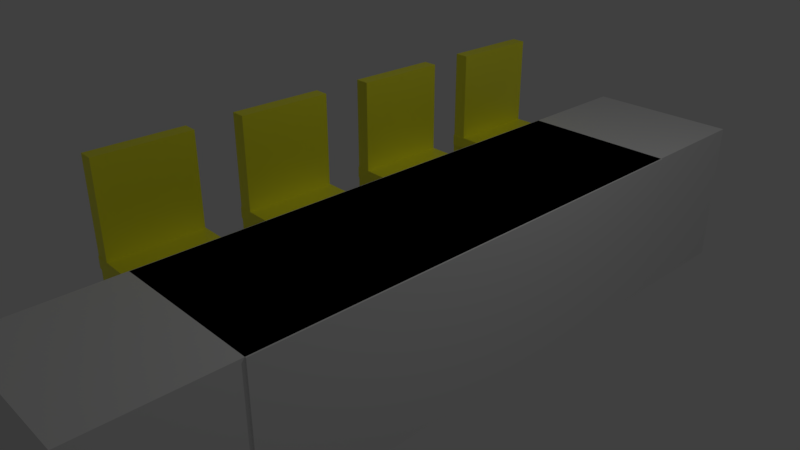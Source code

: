 # Source: seatrow_yellow.blend  (saved by Blender 2.80.42; exported with 4.5.12 LTS)
import bpy
from mathutils import Matrix  # noqa: F401  (used for matrix-valued properties, if any)

bpy.ops.wm.read_factory_settings(use_empty=True)
scene = bpy.context.scene
scene.name = 'Scene'

# ---- collections
col_collection_1 = bpy.data.collections.new('Collection 1'); scene.collection.children.link(col_collection_1)

# ---- materials (node trees are filled in below, after node groups)
mat_material_016 = bpy.data.materials.new('Material.016')
mat_material_016.alpha_threshold = 0.0
mat_material_016.use_transparent_shadow = False
mat_material_016.diffuse_color = (0.9734, 0.9473, 0.02217, 1.0)
mat_material_016.roughness = 0.5
mat_material_015 = bpy.data.materials.new('Material.015')
mat_material_015.alpha_threshold = 0.0
mat_material_015.use_transparent_shadow = False
mat_material_015.diffuse_color = (0.9734, 0.9473, 0.02217, 1.0)
mat_material_015.roughness = 0.5
mat_material_014 = bpy.data.materials.new('Material.014')
mat_material_014.alpha_threshold = 0.0
mat_material_014.use_transparent_shadow = False
mat_material_014.diffuse_color = (0.9734, 0.9473, 0.02217, 1.0)
mat_material_014.roughness = 0.5

# ---- material node trees
mat_material_016.use_nodes = True; mat_material_016.node_tree.nodes.clear()
_N = mat_material_016.node_tree.nodes; _L = mat_material_016.node_tree.links
n0 = _N.new('ShaderNodeOutputMaterial'); n0.name = 'Material Output'; n0.location = (300, 300)
n1 = _N.new('ShaderNodeBsdfPrincipled'); n1.name = 'Principled BSDF'; n1.location = (10, 300)
n1.distribution = 'GGX'
n1.subsurface_method = 'BURLEY'
n1.inputs[0].default_value = (0.9734, 0.9473, 0.02217, 1.0)
n1.inputs[3].default_value = 1.45
_L.new(n1.outputs[0], n0.inputs[0])
n0.is_active_output = True
mat_material_015.use_nodes = True; mat_material_015.node_tree.nodes.clear()
_N = mat_material_015.node_tree.nodes; _L = mat_material_015.node_tree.links
n0 = _N.new('ShaderNodeOutputMaterial'); n0.name = 'Material Output'; n0.location = (300, 300)
n1 = _N.new('ShaderNodeBsdfPrincipled'); n1.name = 'Principled BSDF'; n1.location = (10, 300)
n1.distribution = 'GGX'
n1.subsurface_method = 'BURLEY'
n1.inputs[0].default_value = (0.9734, 0.9473, 0.02217, 1.0)
n1.inputs[3].default_value = 1.45
_L.new(n1.outputs[0], n0.inputs[0])
n0.is_active_output = True
mat_material_014.use_nodes = True; mat_material_014.node_tree.nodes.clear()
_N = mat_material_014.node_tree.nodes; _L = mat_material_014.node_tree.links
n0 = _N.new('ShaderNodeOutputMaterial'); n0.name = 'Material Output'; n0.location = (300, 300)
n1 = _N.new('ShaderNodeBsdfPrincipled'); n1.name = 'Principled BSDF'; n1.location = (10, 300)
n1.distribution = 'GGX'
n1.subsurface_method = 'BURLEY'
n1.inputs[0].default_value = (0.9734, 0.9473, 0.02217, 1.0)
n1.inputs[3].default_value = 1.45
_L.new(n1.outputs[0], n0.inputs[0])
n0.is_active_output = True

# ---- world
world_world = bpy.data.worlds.new('World'); scene.world = world_world
world_world.color = (0.05088, 0.05088, 0.05088)
world_world.use_sun_shadow = False
world_world.sun_shadow_jitter_overblur = 0.0
world_world.cycles.sampling_method = 'MANUAL'

# ---- cameras
cam_camera = bpy.data.cameras.new('Camera')
cam_camera.clip_end = 100.0
cam_camera.lens = 35.0
cam_camera.sensor_width = 32.0
cam_camera.sensor_height = 18.0
cam_camera.ortho_scale = 7.314
cam_camera.dof.focus_distance = 0.0
cam_camera.dof.aperture_fstop = 128.0

# ---- lights
light_lamp = bpy.data.lights.new('Lamp', 'POINT')
light_lamp.transmission_factor = 0.0
light_lamp.cutoff_distance = 30.0
light_lamp.energy = 100.0
light_lamp.shadow_buffer_clip_start = 1.001
light_lamp.shadow_soft_size = 0.1
light_lamp.shadow_maximum_resolution = 0.006
light_lamp.use_absolute_resolution = True

# ---- meshes
me_cube_001 = bpy.data.meshes.new('Cube.001')
me_cube_001.from_pydata([(-1.0, -1.0, -1.0), (-1.0, -1.0, 1.0), (-1.0, 1.0, -1.0), (-1.0, 1.0, 1.0), (1.0, -1.0, -1.0), (1.0, -1.0, 1.0), (1.0, 1.0, -1.0), (1.0, 1.0, 1.0)], [], [(0, 1, 3, 2), (2, 3, 7, 6), (6, 7, 5, 4), (4, 5, 1, 0), (2, 6, 4, 0), (7, 3, 1, 5)])
_uv = me_cube_001.uv_layers.new(name='UVMap')
_uv.uv.foreach_set('vector', [0.375, 0.0, 0.625, 0.0, 0.625, 0.25, 0.375, 0.25, 0.375, 0.25, 0.625, 0.25, 0.625, 0.5, 0.375, 0.5, 0.375, 0.5, 0.625, 0.5, 0.625, 0.75, 0.375, 0.75, 0.375, 0.75, 0.625, 0.75, 0.625, 1.0, 0.375, 1.0, 0.125, 0.5, 0.375, 0.5, 0.375, 0.75, 0.125, 0.75, 0.625, 0.5, 0.875, 0.5, 0.875, 0.75, 0.625, 0.75])
me_cube_001.use_remesh_preserve_volume = False
me_cube_001.use_remesh_preserve_attributes = False
me_cube_001.use_mirror_vertex_groups = False
me_cube_001.update()
me_cube_000 = bpy.data.meshes.new('Cube.000')
me_cube_000.from_pydata([(-1.0, -1.0, -1.0), (-1.0, -1.0, 1.0), (-1.0, 1.0, -1.0), (-1.0, 1.0, 1.0), (1.0, -1.0, -1.0), (1.0, -1.0, 1.0), (1.0, 1.0, -1.0), (1.0, 1.0, 1.0), (0.5592, -1.154, -2.473), (0.5592, -1.154, -1.224), (0.5592, 1.597, -2.473), (0.5592, 1.597, -1.224), (0.9821, -1.154, -2.473), (0.9821, -1.154, -1.224), (0.9821, 1.597, -2.473), (0.9821, 1.597, -1.224), (0.5677, 9.272, -2.5), (0.5677, 9.272, -1.251), (0.5677, 12.02, -2.5), (0.5677, 12.02, -1.251), (0.9907, 9.272, -2.5), (0.9907, 9.272, -1.251), (0.9907, 12.02, -2.5), (0.9907, 12.02, -1.251), (-1.006, -1.052, -2.482), (-1.006, -1.052, -1.233), (-1.006, 1.699, -2.482), (-1.006, 1.699, -1.233), (-0.583, -1.052, -2.482), (-0.583, -1.052, -1.233), (-0.583, 1.699, -2.482), (-0.583, 1.699, -1.233), (-1.003, 9.091, -2.5), (-1.003, 9.091, -1.251), (-1.003, 11.84, -2.5), (-1.003, 11.84, -1.251), (-0.5798, 9.091, -2.5), (-0.5798, 9.091, -1.251), (-0.5798, 11.84, -2.5), (-0.5798, 11.84, -1.251), (-1.018, -1.113, -1.249), (-1.018, -1.113, -0.9976), (-1.018, 12.04, -1.249), (-1.018, 12.04, -0.9976), (1.005, -1.113, -1.249), (1.005, -1.113, -0.9976), (1.005, 12.04, -1.249), (1.005, 12.04, -0.9976), (-10.07, -0.8638, -0.9805), (-10.07, -0.8638, 1.019), (-10.07, 1.136, -0.9805), (-10.07, 1.136, 1.019), (-8.072, -0.8638, -0.9805), (-8.072, -0.8638, 1.019), (-8.072, 1.136, -0.9805), (-8.072, 1.136, 1.019), (-8.513, -1.017, -2.454), (-8.513, -1.017, -1.205), (-8.513, 1.734, -2.454), (-8.513, 1.734, -1.205), (-8.09, -1.017, -2.454), (-8.09, -1.017, -1.205), (-8.09, 1.734, -2.454), (-8.09, 1.734, -1.205), (-8.504, 9.408, -2.481), (-8.504, 9.408, -1.232), (-8.504, 12.16, -2.481), (-8.504, 12.16, -1.232), (-8.081, 9.408, -2.481), (-8.081, 9.408, -1.232), (-8.081, 12.16, -2.481), (-8.081, 12.16, -1.232), (-10.08, -0.9155, -2.463), (-10.08, -0.9155, -1.214), (-10.08, 1.835, -2.463), (-10.08, 1.835, -1.214), (-9.655, -0.9155, -2.463), (-9.655, -0.9155, -1.214), (-9.655, 1.835, -2.463), (-9.655, 1.835, -1.214), (-10.07, 9.227, -2.481), (-10.07, 9.227, -1.232), (-10.07, 11.98, -2.481), (-10.07, 11.98, -1.232), (-9.652, 9.227, -2.481), (-9.652, 9.227, -1.232), (-9.652, 11.98, -2.481), (-9.652, 11.98, -1.232), (-10.09, -0.9767, -1.23), (-10.09, -0.9767, -0.9781), (-10.09, 12.18, -1.23), (-10.09, 12.18, -0.9781), (-8.067, -0.9767, -1.23), (-8.067, -0.9767, -0.9781), (-8.067, 12.18, -1.23), (-8.067, 12.18, -0.9781), (-7.079, -0.9449, -0.9805), (-7.079, -0.9449, 1.019), (-7.079, 1.055, -0.9805), (-7.079, 1.055, 1.019), (-5.079, -0.9449, -0.9805), (-5.079, -0.9449, 1.019), (-5.079, 1.055, -0.9805), (-5.079, 1.055, 1.019), (-5.52, -1.098, -2.454), (-5.52, -1.098, -1.205), (-5.52, 1.652, -2.454), (-5.52, 1.652, -1.205), (-5.097, -1.098, -2.454), (-5.097, -1.098, -1.205), (-5.097, 1.652, -2.454), (-5.097, 1.652, -1.205), (-5.511, 9.327, -2.481), (-5.511, 9.327, -1.232), (-5.511, 12.08, -2.481), (-5.511, 12.08, -1.232), (-5.088, 9.327, -2.481), (-5.088, 9.327, -1.232), (-5.088, 12.08, -2.481), (-5.088, 12.08, -1.232), (-7.085, -0.9966, -2.463), (-7.085, -0.9966, -1.214), (-7.085, 1.754, -2.463), (-7.085, 1.754, -1.214), (-6.662, -0.9966, -2.463), (-6.662, -0.9966, -1.214), (-6.662, 1.754, -2.463), (-6.662, 1.754, -1.214), (-7.082, 9.146, -2.481), (-7.082, 9.146, -1.232), (-7.082, 11.9, -2.481), (-7.082, 11.9, -1.232), (-6.659, 9.146, -2.481), (-6.659, 9.146, -1.232), (-6.659, 11.9, -2.481), (-6.659, 11.9, -1.232), (-7.097, -1.058, -1.23), (-7.097, -1.058, -0.9781), (-7.097, 12.1, -1.23), (-7.097, 12.1, -0.9781), (-5.074, -1.058, -1.23), (-5.074, -1.058, -0.9781), (-5.074, 12.1, -1.23), (-5.074, 12.1, -0.9781), (-4.011, -0.9449, -0.9805), (-4.011, -0.9449, 1.019), (-4.011, 1.055, -0.9805), (-4.011, 1.055, 1.019), (-2.011, -0.9449, -0.9805), (-2.011, -0.9449, 1.019), (-2.011, 1.055, -0.9805), (-2.011, 1.055, 1.019), (-2.452, -1.098, -2.454), (-2.452, -1.098, -1.205), (-2.452, 1.652, -2.454), (-2.452, 1.652, -1.205), (-2.029, -1.098, -2.454), (-2.029, -1.098, -1.205), (-2.029, 1.652, -2.454), (-2.029, 1.652, -1.205), (-2.444, 9.327, -2.481), (-2.444, 9.327, -1.232), (-2.444, 12.08, -2.481), (-2.444, 12.08, -1.232), (-2.021, 9.327, -2.481), (-2.021, 9.327, -1.232), (-2.021, 12.08, -2.481), (-2.021, 12.08, -1.232), (-4.017, -0.9966, -2.463), (-4.017, -0.9966, -1.214), (-4.017, 1.754, -2.463), (-4.017, 1.754, -1.214), (-3.594, -0.9966, -2.463), (-3.594, -0.9966, -1.214), (-3.594, 1.754, -2.463), (-3.594, 1.754, -1.214), (-4.014, 9.146, -2.481), (-4.014, 9.146, -1.232), (-4.014, 11.9, -2.481), (-4.014, 11.9, -1.232), (-3.591, 9.146, -2.481), (-3.591, 9.146, -1.232), (-3.591, 11.9, -2.481), (-3.591, 11.9, -1.232), (-4.029, -1.058, -1.23), (-4.029, -1.058, -0.9781), (-4.029, 12.1, -1.23), (-4.029, 12.1, -0.9781), (-2.007, -1.058, -1.23), (-2.007, -1.058, -0.9781), (-2.007, 12.1, -1.23), (-2.007, 12.1, -0.9781)], [], [(0, 1, 3, 2), (2, 3, 7, 6), (6, 7, 5, 4), (4, 5, 1, 0), (2, 6, 4, 0), (7, 3, 1, 5), (8, 9, 11, 10), (10, 11, 15, 14), (14, 15, 13, 12), (12, 13, 9, 8), (10, 14, 12, 8), (15, 11, 9, 13), (16, 17, 19, 18), (18, 19, 23, 22), (22, 23, 21, 20), (20, 21, 17, 16), (18, 22, 20, 16), (23, 19, 17, 21), (24, 25, 27, 26), (26, 27, 31, 30), (30, 31, 29, 28), (28, 29, 25, 24), (26, 30, 28, 24), (31, 27, 25, 29), (32, 33, 35, 34), (34, 35, 39, 38), (38, 39, 37, 36), (36, 37, 33, 32), (34, 38, 36, 32), (39, 35, 33, 37), (40, 41, 43, 42), (42, 43, 47, 46), (46, 47, 45, 44), (44, 45, 41, 40), (42, 46, 44, 40), (47, 43, 41, 45), (48, 49, 51, 50), (50, 51, 55, 54), (54, 55, 53, 52), (52, 53, 49, 48), (50, 54, 52, 48), (55, 51, 49, 53), (56, 57, 59, 58), (58, 59, 63, 62), (62, 63, 61, 60), (60, 61, 57, 56), (58, 62, 60, 56), (63, 59, 57, 61), (64, 65, 67, 66), (66, 67, 71, 70), (70, 71, 69, 68), (68, 69, 65, 64), (66, 70, 68, 64), (71, 67, 65, 69), (72, 73, 75, 74), (74, 75, 79, 78), (78, 79, 77, 76), (76, 77, 73, 72), (74, 78, 76, 72), (79, 75, 73, 77), (80, 81, 83, 82), (82, 83, 87, 86), (86, 87, 85, 84), (84, 85, 81, 80), (82, 86, 84, 80), (87, 83, 81, 85), (88, 89, 91, 90), (90, 91, 95, 94), (94, 95, 93, 92), (92, 93, 89, 88), (90, 94, 92, 88), (95, 91, 89, 93), (96, 97, 99, 98), (98, 99, 103, 102), (102, 103, 101, 100), (100, 101, 97, 96), (98, 102, 100, 96), (103, 99, 97, 101), (104, 105, 107, 106), (106, 107, 111, 110), (110, 111, 109, 108), (108, 109, 105, 104), (106, 110, 108, 104), (111, 107, 105, 109), (112, 113, 115, 114), (114, 115, 119, 118), (118, 119, 117, 116), (116, 117, 113, 112), (114, 118, 116, 112), (119, 115, 113, 117), (120, 121, 123, 122), (122, 123, 127, 126), (126, 127, 125, 124), (124, 125, 121, 120), (122, 126, 124, 120), (127, 123, 121, 125), (128, 129, 131, 130), (130, 131, 135, 134), (134, 135, 133, 132), (132, 133, 129, 128), (130, 134, 132, 128), (135, 131, 129, 133), (136, 137, 139, 138), (138, 139, 143, 142), (142, 143, 141, 140), (140, 141, 137, 136), (138, 142, 140, 136), (143, 139, 137, 141), (144, 145, 147, 146), (146, 147, 151, 150), (150, 151, 149, 148), (148, 149, 145, 144), (146, 150, 148, 144), (151, 147, 145, 149), (152, 153, 155, 154), (154, 155, 159, 158), (158, 159, 157, 156), (156, 157, 153, 152), (154, 158, 156, 152), (159, 155, 153, 157), (160, 161, 163, 162), (162, 163, 167, 166), (166, 167, 165, 164), (164, 165, 161, 160), (162, 166, 164, 160), (167, 163, 161, 165), (168, 169, 171, 170), (170, 171, 175, 174), (174, 175, 173, 172), (172, 173, 169, 168), (170, 174, 172, 168), (175, 171, 169, 173), (176, 177, 179, 178), (178, 179, 183, 182), (182, 183, 181, 180), (180, 181, 177, 176), (178, 182, 180, 176), (183, 179, 177, 181), (184, 185, 187, 186), (186, 187, 191, 190), (190, 191, 189, 188), (188, 189, 185, 184), (186, 190, 188, 184), (191, 187, 185, 189)])
me_cube_000.polygons.foreach_set('material_index', [0, 0, 0, 0, 0, 0, 0, 0, 0, 0, 0, 0, 0, 0, 0, 0, 0, 0, 0, 0, 0, 0, 0, 0, 0, 0, 0, 0, 0, 0, 0, 0, 0, 0, 0, 0, 0, 0, 0, 0, 0, 0, 0, 0, 0, 0, 0, 0, 0, 0, 0, 0, 0, 0, 0, 0, 0, 0, 0, 0, 0, 0, 0, 0, 0, 0, 0, 0, 0, 0, 0, 0, 1, 1, 1, 1, 1, 1, 1, 1, 1, 1, 1, 1, 1, 1, 1, 1, 1, 1, 1, 1, 1, 1, 1, 1, 1, 1, 1, 1, 1, 1, 1, 1, 1, 1, 1, 1, 2, 2, 2, 2, 2, 2, 2, 2, 2, 2, 2, 2, 2, 2, 2, 2, 2, 2, 2, 2, 2, 2, 2, 2, 2, 2, 2, 2, 2, 2, 2, 2, 2, 2, 2, 2])
me_cube_000.materials.append(mat_material_016)
me_cube_000.materials.append(mat_material_015)
me_cube_000.materials.append(mat_material_014)
me_cube_000.use_remesh_preserve_volume = False
me_cube_000.use_remesh_preserve_attributes = False
me_cube_000.use_mirror_vertex_groups = False
me_cube_000.update()
me_cube = bpy.data.meshes.new('Cube')
me_cube.from_pydata([(-1.0, -1.0, -1.0), (-1.0, -1.0, 1.0), (-1.0, 1.0, -1.0), (-1.0, 1.0, 1.0), (1.0, -1.0, -1.0), (1.0, -1.0, 1.0), (1.0, 1.0, -1.0), (1.0, 1.0, 1.0)], [], [(0, 1, 3, 2), (2, 3, 7, 6), (6, 7, 5, 4), (4, 5, 1, 0), (2, 6, 4, 0), (7, 3, 1, 5)])
_uv = me_cube.uv_layers.new(name='UVMap')
_uv.uv.foreach_set('vector', [0.375, 0.0, 0.625, 0.0, 0.625, 0.25, 0.375, 0.25, 0.375, 0.25, 0.625, 0.25, 0.625, 0.5, 0.375, 0.5, 0.375, 0.5, 0.625, 0.5, 0.625, 0.75, 0.375, 0.75, 0.375, 0.75, 0.625, 0.75, 0.625, 1.0, 0.375, 1.0, 0.125, 0.5, 0.375, 0.5, 0.375, 0.75, 0.125, 0.75, 0.625, 0.5, 0.875, 0.5, 0.875, 0.75, 0.625, 0.75])
me_cube.use_remesh_preserve_volume = False
me_cube.use_remesh_preserve_attributes = False
me_cube.use_mirror_vertex_groups = False
me_cube.update()

# ---- objects
ob_carpet_zone = bpy.data.objects.new('carpet.zone', me_cube_001)
ob_lamp = bpy.data.objects.new('Lamp', light_lamp)
ob_camera = bpy.data.objects.new('Camera', cam_camera)
ob_4chair_001 = bpy.data.objects.new('4chair.001', me_cube_000)
ob_front_zone = bpy.data.objects.new('front.zone', me_cube)

# ---- transforms, parenting, visibility, modifiers, constraints
ob_carpet_zone.location = (1.038, 0.0, 0.0)
ob_carpet_zone.scale = (1.024, -4.947, 1.0)
ob_carpet_zone.lineart.crease_threshold = 0.0
ob_lamp.location = (4.076, 1.005, 5.904)
ob_lamp.rotation_euler = (0.6503, 0.05522, 1.866)
ob_lamp.lock_rotations_4d = False
ob_lamp.empty_display_type = 'ARROWS'
ob_lamp.color = (0.0, 0.0, 0.0, 0.0)
ob_lamp.lineart.crease_threshold = 0.0
ob_camera.location = (7.481, -6.508, 5.344)
ob_camera.rotation_euler = (1.109, 0.0, 0.8149)
ob_camera.lock_rotations_4d = False
ob_camera.empty_display_type = 'ARROWS'
ob_camera.color = (0.0, 0.0, 0.0, 0.0)
ob_camera.display_type = 'WIRE'
ob_camera.lineart.crease_threshold = 0.0
ob_4chair_001.location = (-0.546, -2.644, 1.501)
ob_4chair_001.rotation_euler = (0.0001883, 3.441e-06, 4.698)
ob_4chair_001.scale = (0.5921, 0.09104, 0.5896)
ob_4chair_001.lineart.crease_threshold = 0.0
ob_front_zone.location = (1.05, 0.04675, 0.0)
ob_front_zone.scale = (-1.031, 3.27, 1.0)
ob_front_zone.lineart.crease_threshold = 0.0

# ---- collection membership
scene.collection.objects.link(ob_carpet_zone)
col_collection_1.objects.link(ob_lamp)
col_collection_1.objects.link(ob_camera)
col_collection_1.objects.link(ob_4chair_001)
col_collection_1.objects.link(ob_front_zone)

# ---- scene / render settings (as saved in the file)
scene.camera = ob_camera
scene.frame_start = 1; scene.frame_end = 250; scene.frame_set(1)
scene.render.engine = 'BLENDER_EEVEE_NEXT'
scene.render.resolution_percentage = 50
scene.render.dither_intensity = 0.0
scene.cycles.use_denoising = False
scene.cycles.samples = 128
scene.cycles.sampling_pattern = 'TABULATED_SOBOL'
scene.cycles.use_adaptive_sampling = False
scene.cycles.use_light_tree = False
scene.cycles.blur_glossy = 0.0
scene.cycles.sample_clamp_indirect = 0.0
scene.view_settings.view_transform = 'Standard'
bpy.context.view_layer.update()
